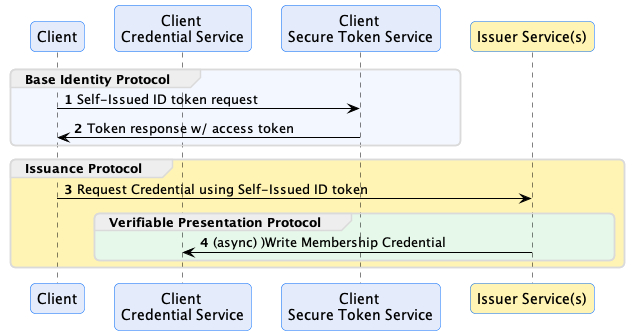

The diagram above was rendered by PlantUML. Its source (embedded in the PNG):
@startuml
!pragma layout smetana

!include diagram.styles.puml

autonumber

participant "Client" as C
participant "Client \nCredential Service" as CS
participant "Client \nSecure Token Service" as STS
participant "Issuer Service(s)" as IS #FFF4B3

group #F3F7FF Base Identity Protocol
C -> STS: Self-Issued ID token request
STS -> C: Token response w/ access token
end

'#E6F8E9
group #FFF4B3 Issuance Protocol
C -> IS: Request Credential using Self-Issued ID token
group #E6F8E9 Verifiable Presentation Protocol
IS -> CS: (async) )Write Membership Credential
end
end


@enduml